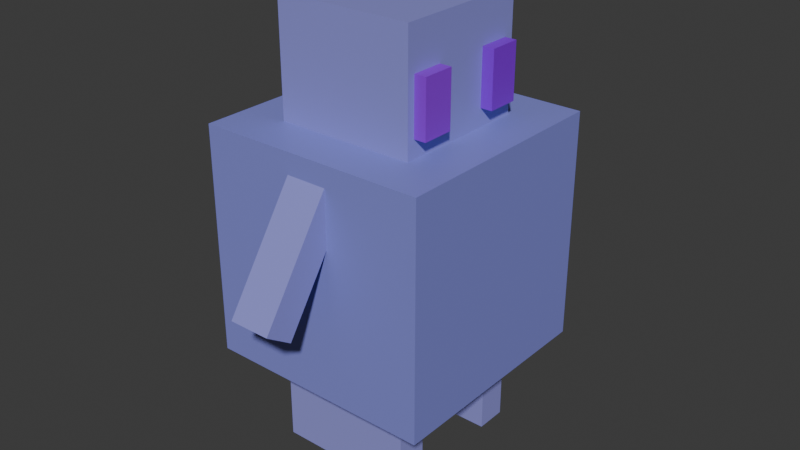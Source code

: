 # Source: RobotBomber.blend  (saved by Blender 5.0.119; exported with 4.5.12 LTS)
import bpy
from mathutils import Matrix  # noqa: F401  (used for matrix-valued properties, if any)

bpy.ops.wm.read_factory_settings(use_empty=True)
scene = bpy.context.scene
scene.name = 'Scene'

# ---- collections
col_collection = bpy.data.collections.new('Collection'); scene.collection.children.link(col_collection)

# ---- materials (node trees are filled in below, after node groups)
mat_material = bpy.data.materials.new('Material')
mat_material.alpha_threshold = 0.0
mat_material.use_backface_culling_lightprobe_volume = False
mat_material.roughness = 0.5
mat_material.line_color = (0.0, 0.0, 0.0, 1.0)
mat_material_001 = bpy.data.materials.new('Material.001')
mat_material_001.alpha_threshold = 0.0
mat_material_001.use_backface_culling_lightprobe_volume = False
mat_material_001.roughness = 0.5
mat_material_001.line_color = (0.0, 0.0, 0.0, 1.0)
mat_material_002 = bpy.data.materials.new('Material.002')
mat_material_002.alpha_threshold = 0.0
mat_material_002.use_backface_culling_lightprobe_volume = False
mat_material_002.roughness = 0.5
mat_material_002.line_color = (0.0, 0.0, 0.0, 1.0)
mat_material_003 = bpy.data.materials.new('Material.003')
mat_material_003.alpha_threshold = 0.0
mat_material_003.use_backface_culling_lightprobe_volume = False
mat_material_003.roughness = 0.5
mat_material_003.line_color = (0.0, 0.0, 0.0, 1.0)
mat_material_004 = bpy.data.materials.new('Material.004')
mat_material_004.alpha_threshold = 0.0
mat_material_004.use_backface_culling_lightprobe_volume = False
mat_material_004.roughness = 0.5
mat_material_004.line_color = (0.0, 0.0, 0.0, 1.0)
mat_material_006 = bpy.data.materials.new('Material.006')
mat_material_006.alpha_threshold = 0.0
mat_material_006.use_backface_culling_lightprobe_volume = False
mat_material_006.roughness = 0.5
mat_material_006.line_color = (0.0, 0.0, 0.0, 1.0)
mat_material_007 = bpy.data.materials.new('Material.007')
mat_material_007.alpha_threshold = 0.0
mat_material_007.use_backface_culling_lightprobe_volume = False
mat_material_007.roughness = 0.5
mat_material_007.line_color = (0.0, 0.0, 0.0, 1.0)
mat_material_008 = bpy.data.materials.new('Material.008')
mat_material_008.alpha_threshold = 0.0
mat_material_008.use_backface_culling_lightprobe_volume = False
mat_material_008.roughness = 0.5
mat_material_008.line_color = (0.0, 0.0, 0.0, 1.0)

# ---- material node trees
mat_material.use_nodes = True; mat_material.node_tree.nodes.clear()
_N = mat_material.node_tree.nodes; _L = mat_material.node_tree.links
n0 = _N.new('ShaderNodeOutputMaterial'); n0.name = 'Material Output'; n0.location = (200, 100)
n1 = _N.new('ShaderNodeBsdfPrincipled'); n1.name = 'Principled BSDF'; n1.location = (-200, 100)
n1.inputs[0].default_value = (0.2715, 0.2744, 0.7202, 1.0)
_L.new(n1.outputs[0], n0.inputs[0])
n0.is_active_output = True
mat_material_001.use_nodes = True; mat_material_001.node_tree.nodes.clear()
_N = mat_material_001.node_tree.nodes; _L = mat_material_001.node_tree.links
n0 = _N.new('ShaderNodeOutputMaterial'); n0.name = 'Material Output'; n0.location = (200, 100)
n1 = _N.new('ShaderNodeBsdfPrincipled'); n1.name = 'Principled BSDF'; n1.location = (-200, 100)
n1.inputs[0].default_value = (0.2312, 0.2455, 0.6948, 1.0)
_L.new(n1.outputs[0], n0.inputs[0])
n0.is_active_output = True
mat_material_002.use_nodes = True; mat_material_002.node_tree.nodes.clear()
_N = mat_material_002.node_tree.nodes; _L = mat_material_002.node_tree.links
n0 = _N.new('ShaderNodeOutputMaterial'); n0.name = 'Material Output'; n0.location = (200, 100)
n1 = _N.new('ShaderNodeBsdfPrincipled'); n1.name = 'Principled BSDF'; n1.location = (-200, 100)
n1.inputs[0].default_value = (0.2944, 0.2949, 0.7354, 1.0)
_L.new(n1.outputs[0], n0.inputs[0])
n0.is_active_output = True
mat_material_003.use_nodes = True; mat_material_003.node_tree.nodes.clear()
_N = mat_material_003.node_tree.nodes; _L = mat_material_003.node_tree.links
n0 = _N.new('ShaderNodeOutputMaterial'); n0.name = 'Material Output'; n0.location = (200, 100)
n1 = _N.new('ShaderNodeBsdfPrincipled'); n1.name = 'Principled BSDF'; n1.location = (-200, 100)
n1.inputs[0].default_value = (0.2922, 0.2927, 0.7334, 1.0)
_L.new(n1.outputs[0], n0.inputs[0])
n0.is_active_output = True
mat_material_004.use_nodes = True; mat_material_004.node_tree.nodes.clear()
_N = mat_material_004.node_tree.nodes; _L = mat_material_004.node_tree.links
n0 = _N.new('ShaderNodeOutputMaterial'); n0.name = 'Material Output'; n0.location = (200, 100)
n1 = _N.new('ShaderNodeBsdfPrincipled'); n1.name = 'Principled BSDF'; n1.location = (-200, 100)
n1.inputs[0].default_value = (0.3171, 0.3287, 0.9292, 0.3926)
_L.new(n1.outputs[0], n0.inputs[0])
n0.is_active_output = True
mat_material_006.use_nodes = True; mat_material_006.node_tree.nodes.clear()
_N = mat_material_006.node_tree.nodes; _L = mat_material_006.node_tree.links
n0 = _N.new('ShaderNodeOutputMaterial'); n0.name = 'Material Output'; n0.location = (200, 100)
n1 = _N.new('ShaderNodeBsdfPrincipled'); n1.name = 'Principled BSDF'; n1.location = (-200, 100)
n1.inputs[0].default_value = (0.2717, 0.2747, 0.7192, 1.0)
_L.new(n1.outputs[0], n0.inputs[0])
n0.is_active_output = True
mat_material_007.use_nodes = True; mat_material_007.node_tree.nodes.clear()
_N = mat_material_007.node_tree.nodes; _L = mat_material_007.node_tree.links
n0 = _N.new('ShaderNodeOutputMaterial'); n0.name = 'Material Output'; n0.location = (200, 100)
n1 = _N.new('ShaderNodeBsdfPrincipled'); n1.name = 'Principled BSDF'; n1.location = (-200, 100)
n1.inputs[0].default_value = (0.2883, 0.01469, 0.7515, 1.0)
_L.new(n1.outputs[0], n0.inputs[0])
n0.is_active_output = True
mat_material_008.use_nodes = True; mat_material_008.node_tree.nodes.clear()
_N = mat_material_008.node_tree.nodes; _L = mat_material_008.node_tree.links
n0 = _N.new('ShaderNodeOutputMaterial'); n0.name = 'Material Output'; n0.location = (200, 100)
n1 = _N.new('ShaderNodeBsdfPrincipled'); n1.name = 'Principled BSDF'; n1.location = (-200, 100)
n1.inputs[0].default_value = (0.2398, 0.0007175, 0.7202, 1.0)
_L.new(n1.outputs[0], n0.inputs[0])
n0.is_active_output = True

# ---- world
world_world = bpy.data.worlds.new('World'); scene.world = world_world
world_world.use_nodes = True; world_world.node_tree.nodes.clear()
_N = world_world.node_tree.nodes; _L = world_world.node_tree.links
n0 = _N.new('ShaderNodeOutputWorld'); n0.name = 'World Output'; n0.location = (200, 100)
n1 = _N.new('ShaderNodeBackground'); n1.name = 'Background'; n1.location = (-200, 100)
n1.inputs[0].default_value = (0.05088, 0.05088, 0.05088, 1.0)
_L.new(n1.outputs[0], n0.inputs[0])
n0.is_active_output = True
world_world.color = (0.05088, 0.05088, 0.05088)
world_world.sun_shadow_jitter_overblur = 0.0

# ---- meshes
me_cube = bpy.data.meshes.new('Cube')
me_cube.from_pydata([(1.0, 1.0, 1.0), (1.0, 1.0, -1.0), (1.0, -1.0, 1.0), (1.0, -1.0, -1.0), (-1.0, 1.0, 1.0), (-1.0, 1.0, -1.0), (-1.0, -1.0, 1.0), (-1.0, -1.0, -1.0)], [], [(0, 4, 6, 2), (3, 2, 6, 7), (7, 6, 4, 5), (5, 1, 3, 7), (1, 0, 2, 3), (5, 4, 0, 1)])
_uv = me_cube.uv_layers.new(name='UVMap')
_uv.uv.foreach_set('vector', [0.625, 0.5, 0.875, 0.5, 0.875, 0.75, 0.625, 0.75, 0.375, 0.75, 0.625, 0.75, 0.625, 1.0, 0.375, 1.0, 0.375, 0.0, 0.625, 0.0, 0.625, 0.25, 0.375, 0.25, 0.125, 0.5, 0.375, 0.5, 0.375, 0.75, 0.125, 0.75, 0.375, 0.5, 0.625, 0.5, 0.625, 0.75, 0.375, 0.75, 0.375, 0.25, 0.625, 0.25, 0.625, 0.5, 0.375, 0.5])
me_cube.materials.append(mat_material)
me_cube.use_mirror_vertex_groups = False
me_cube.update()
me_cube_001 = bpy.data.meshes.new('Cube.001')
me_cube_001.from_pydata([(1.0, 1.0, 1.0), (1.0, 1.0, -1.0), (1.0, -1.0, 1.0), (1.0, -1.0, -1.0), (-1.0, 1.0, 1.0), (-1.0, 1.0, -1.0), (-1.0, -1.0, 1.0), (-1.0, -1.0, -1.0)], [], [(0, 4, 6, 2), (3, 2, 6, 7), (7, 6, 4, 5), (5, 1, 3, 7), (1, 0, 2, 3), (5, 4, 0, 1)])
_uv = me_cube_001.uv_layers.new(name='UVMap')
_uv.uv.foreach_set('vector', [0.625, 0.5, 0.875, 0.5, 0.875, 0.75, 0.625, 0.75, 0.375, 0.75, 0.625, 0.75, 0.625, 1.0, 0.375, 1.0, 0.375, 0.0, 0.625, 0.0, 0.625, 0.25, 0.375, 0.25, 0.125, 0.5, 0.375, 0.5, 0.375, 0.75, 0.125, 0.75, 0.375, 0.5, 0.625, 0.5, 0.625, 0.75, 0.375, 0.75, 0.375, 0.25, 0.625, 0.25, 0.625, 0.5, 0.375, 0.5])
me_cube_001.materials.append(mat_material_001)
me_cube_001.use_mirror_vertex_groups = False
me_cube_001.update()
me_cube_002 = bpy.data.meshes.new('Cube.002')
me_cube_002.from_pydata([(1.0, 1.0, 1.0), (1.0, 1.0, -1.0), (1.0, -1.0, 1.0), (1.0, -1.0, -1.0), (-1.0, 1.0, 1.0), (-1.0, 1.0, -1.0), (-1.0, -1.0, 1.0), (-1.0, -1.0, -1.0)], [], [(0, 4, 6, 2), (3, 2, 6, 7), (7, 6, 4, 5), (5, 1, 3, 7), (1, 0, 2, 3), (5, 4, 0, 1)])
_uv = me_cube_002.uv_layers.new(name='UVMap')
_uv.uv.foreach_set('vector', [0.625, 0.5, 0.875, 0.5, 0.875, 0.75, 0.625, 0.75, 0.375, 0.75, 0.625, 0.75, 0.625, 1.0, 0.375, 1.0, 0.375, 0.0, 0.625, 0.0, 0.625, 0.25, 0.375, 0.25, 0.125, 0.5, 0.375, 0.5, 0.375, 0.75, 0.125, 0.75, 0.375, 0.5, 0.625, 0.5, 0.625, 0.75, 0.375, 0.75, 0.375, 0.25, 0.625, 0.25, 0.625, 0.5, 0.375, 0.5])
me_cube_002.materials.append(mat_material_002)
me_cube_002.use_mirror_vertex_groups = False
me_cube_002.update()
me_cube_003 = bpy.data.meshes.new('Cube.003')
me_cube_003.from_pydata([(1.0, 1.0, 1.0), (1.0, 1.0, -1.0), (1.0, -1.0, 1.0), (1.0, -1.0, -1.0), (-1.0, 1.0, 1.0), (-1.0, 1.0, -1.0), (-1.0, -1.0, 1.0), (-1.0, -1.0, -1.0)], [], [(0, 4, 6, 2), (3, 2, 6, 7), (7, 6, 4, 5), (5, 1, 3, 7), (1, 0, 2, 3), (5, 4, 0, 1)])
_uv = me_cube_003.uv_layers.new(name='UVMap')
_uv.uv.foreach_set('vector', [0.625, 0.5, 0.875, 0.5, 0.875, 0.75, 0.625, 0.75, 0.375, 0.75, 0.625, 0.75, 0.625, 1.0, 0.375, 1.0, 0.375, 0.0, 0.625, 0.0, 0.625, 0.25, 0.375, 0.25, 0.125, 0.5, 0.375, 0.5, 0.375, 0.75, 0.125, 0.75, 0.375, 0.5, 0.625, 0.5, 0.625, 0.75, 0.375, 0.75, 0.375, 0.25, 0.625, 0.25, 0.625, 0.5, 0.375, 0.5])
me_cube_003.materials.append(mat_material_003)
me_cube_003.use_mirror_vertex_groups = False
me_cube_003.update()
me_cube_004 = bpy.data.meshes.new('Cube.004')
me_cube_004.from_pydata([(1.0, 1.0, 1.0), (1.0, 1.0, -1.0), (1.0, -1.0, 1.0), (1.0, -1.0, -1.0), (-1.0, 1.0, 1.0), (-1.0, 1.0, -1.0), (-1.0, -1.0, 1.0), (-1.0, -1.0, -1.0)], [], [(0, 4, 6, 2), (3, 2, 6, 7), (7, 6, 4, 5), (5, 1, 3, 7), (1, 0, 2, 3), (5, 4, 0, 1)])
_uv = me_cube_004.uv_layers.new(name='UVMap')
_uv.uv.foreach_set('vector', [0.625, 0.5, 0.875, 0.5, 0.875, 0.75, 0.625, 0.75, 0.375, 0.75, 0.625, 0.75, 0.625, 1.0, 0.375, 1.0, 0.375, 0.0, 0.625, 0.0, 0.625, 0.25, 0.375, 0.25, 0.125, 0.5, 0.375, 0.5, 0.375, 0.75, 0.125, 0.75, 0.375, 0.5, 0.625, 0.5, 0.625, 0.75, 0.375, 0.75, 0.375, 0.25, 0.625, 0.25, 0.625, 0.5, 0.375, 0.5])
me_cube_004.materials.append(mat_material_004)
me_cube_004.use_mirror_vertex_groups = False
me_cube_004.update()
me_cube_006 = bpy.data.meshes.new('Cube.006')
me_cube_006.from_pydata([(1.0, 1.0, 1.0), (1.0, 1.0, -1.0), (1.0, -1.0, 1.0), (1.0, -1.0, -1.0), (-1.0, 1.0, 1.0), (-1.0, 1.0, -1.0), (-1.0, -1.0, 1.0), (-1.0, -1.0, -1.0)], [], [(0, 4, 6, 2), (3, 2, 6, 7), (7, 6, 4, 5), (5, 1, 3, 7), (1, 0, 2, 3), (5, 4, 0, 1)])
_uv = me_cube_006.uv_layers.new(name='UVMap')
_uv.uv.foreach_set('vector', [0.625, 0.5, 0.875, 0.5, 0.875, 0.75, 0.625, 0.75, 0.375, 0.75, 0.625, 0.75, 0.625, 1.0, 0.375, 1.0, 0.375, 0.0, 0.625, 0.0, 0.625, 0.25, 0.375, 0.25, 0.125, 0.5, 0.375, 0.5, 0.375, 0.75, 0.125, 0.75, 0.375, 0.5, 0.625, 0.5, 0.625, 0.75, 0.375, 0.75, 0.375, 0.25, 0.625, 0.25, 0.625, 0.5, 0.375, 0.5])
me_cube_006.materials.append(mat_material_006)
me_cube_006.use_mirror_vertex_groups = False
me_cube_006.update()
me_cube_007 = bpy.data.meshes.new('Cube.007')
me_cube_007.from_pydata([(1.0, 1.0, 1.0), (1.0, 1.0, -1.0), (1.0, -1.0, 1.0), (1.0, -1.0, -1.0), (-1.0, 1.0, 1.0), (-1.0, 1.0, -1.0), (-1.0, -1.0, 1.0), (-1.0, -1.0, -1.0)], [], [(0, 4, 6, 2), (3, 2, 6, 7), (7, 6, 4, 5), (5, 1, 3, 7), (1, 0, 2, 3), (5, 4, 0, 1)])
_uv = me_cube_007.uv_layers.new(name='UVMap')
_uv.uv.foreach_set('vector', [0.625, 0.5, 0.875, 0.5, 0.875, 0.75, 0.625, 0.75, 0.375, 0.75, 0.625, 0.75, 0.625, 1.0, 0.375, 1.0, 0.375, 0.0, 0.625, 0.0, 0.625, 0.25, 0.375, 0.25, 0.125, 0.5, 0.375, 0.5, 0.375, 0.75, 0.125, 0.75, 0.375, 0.5, 0.625, 0.5, 0.625, 0.75, 0.375, 0.75, 0.375, 0.25, 0.625, 0.25, 0.625, 0.5, 0.375, 0.5])
me_cube_007.materials.append(mat_material_007)
me_cube_007.use_mirror_vertex_groups = False
me_cube_007.update()
me_cube_008 = bpy.data.meshes.new('Cube.008')
me_cube_008.from_pydata([(1.0, 1.0, 1.0), (1.0, 1.0, -1.0), (1.0, -1.0, 1.0), (1.0, -1.0, -1.0), (-1.0, 1.0, 1.0), (-1.0, 1.0, -1.0), (-1.0, -1.0, 1.0), (-1.0, -1.0, -1.0)], [], [(0, 4, 6, 2), (3, 2, 6, 7), (7, 6, 4, 5), (5, 1, 3, 7), (1, 0, 2, 3), (5, 4, 0, 1)])
_uv = me_cube_008.uv_layers.new(name='UVMap')
_uv.uv.foreach_set('vector', [0.625, 0.5, 0.875, 0.5, 0.875, 0.75, 0.625, 0.75, 0.375, 0.75, 0.625, 0.75, 0.625, 1.0, 0.375, 1.0, 0.375, 0.0, 0.625, 0.0, 0.625, 0.25, 0.375, 0.25, 0.125, 0.5, 0.375, 0.5, 0.375, 0.75, 0.125, 0.75, 0.375, 0.5, 0.625, 0.5, 0.625, 0.75, 0.375, 0.75, 0.375, 0.25, 0.625, 0.25, 0.625, 0.5, 0.375, 0.5])
me_cube_008.materials.append(mat_material_008)
me_cube_008.use_mirror_vertex_groups = False
me_cube_008.update()

# ---- objects
ob_cube = bpy.data.objects.new('Cube', me_cube)
ob_cube_001 = bpy.data.objects.new('Cube.001', me_cube_001)
ob_cube_002 = bpy.data.objects.new('Cube.002', me_cube_002)
ob_cube_003 = bpy.data.objects.new('Cube.003', me_cube_003)
ob_cube_004 = bpy.data.objects.new('Cube.004', me_cube_004)
ob_cube_005 = bpy.data.objects.new('Cube.005', me_cube_006)
ob_cube_006 = bpy.data.objects.new('Cube.006', me_cube_007)
ob_cube_007 = bpy.data.objects.new('Cube.007', me_cube_008)

# ---- transforms, parenting, visibility, modifiers, constraints
ob_cube.location = (0.5214, 0.6071, 2.252)
ob_cube.scale = (0.493, 0.493, 0.493)
ob_cube.lock_rotations_4d = False
ob_cube.empty_display_type = 'ARROWS'
ob_cube.lineart.crease_threshold = 0.0
ob_cube_001.location = (0.5214, 0.6071, 1.117)
ob_cube_001.scale = (-0.8166, -0.8166, -0.8166)
ob_cube_001.lock_rotations_4d = False
ob_cube_001.empty_display_type = 'ARROWS'
ob_cube_001.lineart.crease_threshold = 0.0
ob_cube_002.location = (0.5214, 0.1654, 0.09159)
ob_cube_002.scale = (0.493, 0.1124, 0.493)
ob_cube_002.lock_rotations_4d = False
ob_cube_002.empty_display_type = 'ARROWS'
ob_cube_002.lineart.crease_threshold = 0.0
ob_cube_003.location = (0.5214, 1.064, 0.09159)
ob_cube_003.scale = (0.493, 0.1124, 0.493)
ob_cube_003.lock_rotations_4d = False
ob_cube_003.empty_display_type = 'ARROWS'
ob_cube_003.lineart.crease_threshold = 0.0
ob_cube_004.location = (0.5214, 1.626, 1.375)
ob_cube_004.rotation_euler = (0.5934, -0.0, 0.0)
ob_cube_004.scale = (0.1462, 0.1124, 0.493)
ob_cube_004.lock_rotations_4d = False
ob_cube_004.empty_display_type = 'ARROWS'
ob_cube_004.lineart.crease_threshold = 0.0
ob_cube_005.location = (0.5214, -0.3509, 1.375)
ob_cube_005.rotation_euler = (-0.5934, -0.0, 0.0)
ob_cube_005.scale = (0.1462, 0.1124, 0.493)
ob_cube_005.lock_rotations_4d = False
ob_cube_005.empty_display_type = 'ARROWS'
ob_cube_005.lineart.crease_threshold = 0.0
ob_cube_006.location = (0.6042, 0.282, 2.252)
ob_cube_006.scale = (0.493, 0.1133, 0.1935)
ob_cube_006.lock_rotations_4d = False
ob_cube_006.empty_display_type = 'ARROWS'
ob_cube_006.lineart.crease_threshold = 0.0
ob_cube_007.location = (0.6042, 0.9152, 2.252)
ob_cube_007.scale = (0.493, 0.1133, 0.1935)
ob_cube_007.lock_rotations_4d = False
ob_cube_007.empty_display_type = 'ARROWS'
ob_cube_007.lineart.crease_threshold = 0.0

# ---- collection membership
col_collection.objects.link(ob_cube)
col_collection.objects.link(ob_cube_001)
col_collection.objects.link(ob_cube_002)
col_collection.objects.link(ob_cube_003)
col_collection.objects.link(ob_cube_004)
col_collection.objects.link(ob_cube_005)
col_collection.objects.link(ob_cube_006)
col_collection.objects.link(ob_cube_007)

# ---- scene / render settings (as saved in the file)
scene.frame_start = 1; scene.frame_end = 250; scene.frame_set(37)
scene.render.engine = 'BLENDER_EEVEE_NEXT'
scene.render.bake_bias = 0.0
scene.render.bake_samples = 0
scene.cycles.sampling_pattern = 'TABULATED_SOBOL'
scene.eevee.use_volume_custom_range = False
bpy.context.view_layer.update()

# ---- added for rendering (the .blend has no active camera and no usable light): camera, sun
cam_auto = bpy.data.cameras.new('AutoCamera')
cam_auto.lens = 50.0
cam_auto.sensor_width = 36.0
cam_auto.clip_end = 1000.0
ob_auto_camera = bpy.data.objects.new('AutoCamera', cam_auto)
scene.collection.objects.link(ob_auto_camera)
ob_auto_camera.location = (4.65262, -4.31978, 4.47663)
ob_auto_camera.rotation_euler = (1.09748, -7.21219e-08, 0.694738)
scene.camera = ob_auto_camera
light_auto_sun = bpy.data.lights.new('AutoSun', 'SUN')
light_auto_sun.energy = 3.0
light_auto_sun.angle = 0.0523599
ob_auto_sun = bpy.data.objects.new('AutoSun', light_auto_sun)
scene.collection.objects.link(ob_auto_sun)
ob_auto_sun.rotation_euler = (0.872665, 0.174533, 0.523599)
bpy.context.view_layer.update()
